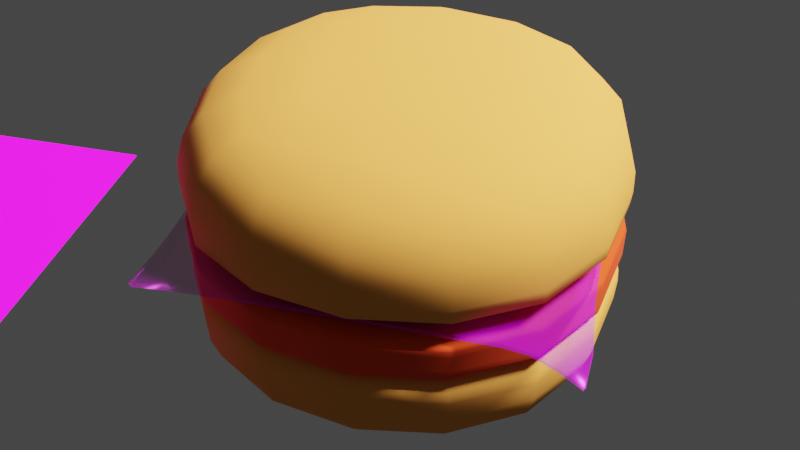 # Source: hamburguer.blend  (saved by Blender 3.5.10; exported with 4.5.12 LTS)
import bpy
from mathutils import Matrix  # noqa: F401  (used for matrix-valued properties, if any)

bpy.ops.wm.read_factory_settings(use_empty=True)
scene = bpy.context.scene
scene.name = 'Scene'

# ---- collections
col_collection = bpy.data.collections.new('Collection'); scene.collection.children.link(col_collection)

# ---- images (referenced by path relative to the original .blend; pixels are not part of the script)
import os
ASSET_DIR = os.environ.get("B2B_ASSET_DIR", "")  # directory of the original .blend (textures are referenced by path, not embedded)
HERE = os.path.dirname(os.path.abspath(__file__))  # packed textures are extracted next to this script under _unpacked/

def load_image(name, relpath, width, height, colorspace="sRGB"):
    """Load a texture the original file referenced (path relative to the .blend, or extracted next to this script)."""
    p = next((c for c in (os.path.join(HERE, relpath), os.path.join(ASSET_DIR, relpath)) if relpath and os.path.exists(c)), "")
    if p:
        img = bpy.data.images.load(p, check_existing=True)
        img.name = name
    else:  # same state as the original file: an image datablock whose file is absent (Cycles renders it pink)
        img = bpy.data.images.new(name, width, height)
        img.source = "FILE"
        img.filepath = "//" + (relpath or name)
    img.colorspace_settings.name = colorspace
    return img
img_color_jpg_002 = load_image('color.jpg.002', 'color.jpg', 1024, 1024, 'sRGB')
img_height_png_001 = load_image('height.png.001', 'height.png', 1024, 1024, 'Non-Color')
img_color_jpg_001 = load_image('color.jpg.001', 'color.jpg', 1024, 1024, 'sRGB')
img_metallic_jpg_001 = load_image('metallic.jpg.001', 'metallic.jpg', 1024, 1024, 'Non-Color')
img_roughness_jpg_001 = load_image('roughness.jpg.001', 'roughness.jpg', 1024, 1024, 'Non-Color')
img_normal_jpg_001 = load_image('normal.jpg.001', 'normal.jpg', 1024, 1024, 'Non-Color')
img_opacity_jpg_001 = load_image('opacity.jpg.001', 'opacity.jpg', 1024, 1024, 'Non-Color')
img_ao_jpg_001 = load_image('ao.jpg.001', 'ao.jpg', 1024, 1024, 'Non-Color')

# ---- materials (node trees are filled in below, after node groups)
mat_paper = bpy.data.materials.new('paper')
mat_bunmaterial = bpy.data.materials.new('bunMaterial')
mat_meetmaterial = bpy.data.materials.new('meetMaterial')
mat_cheesematerial = bpy.data.materials.new('cheeseMaterial')

# ---- material node trees
mat_paper.use_nodes = True; mat_paper.node_tree.nodes.clear()
_N = mat_paper.node_tree.nodes; _L = mat_paper.node_tree.links
n0 = _N.new('NodeFrame'); n0.name = 'Frame'; n0.location = (-1270, 330)
n0.label = 'Mapping'
n0.width = 400
n1 = _N.new('NodeFrame'); n1.name = 'Frame.001'; n1.location = (-626, 250)
n1.label = 'Textures'
n1.width = 356
n2 = _N.new('ShaderNodeOutputMaterial'); n2.name = 'Material Output'; n2.location = (300, 300)
n3 = _N.new('ShaderNodeBsdfPrincipled'); n3.name = 'Principled BSDF'; n3.location = (10, 300)
n3.distribution = 'GGX'
n3.subsurface_method = 'RANDOM_WALK_SKIN'
n3.inputs[3].default_value = 1.45
n3.inputs[27].default_value = (0.0, 0.0, 0.0, 1.0)
n3.inputs[28].default_value = 1.0
n4 = _N.new('ShaderNodeDisplacement'); n4.name = 'Displacement'; n4.location = (110, -400)
n4.inputs[2].default_value = 1.0
n5 = _N.new('ShaderNodeTexImage'); n5.name = 'Image Texture.001'; n5.location = (86, -30)
n5.label = 'Base Color'
n5.image = img_color_jpg_002
n6 = _N.new('ShaderNodeNormalMap'); n6.name = 'Normal Map'; n6.location = (-240, -620)
n7 = _N.new('ShaderNodeMapping'); n7.name = 'Mapping'; n7.location = (230, -30)
n8 = _N.new('NodeReroute'); n8.name = 'Reroute'; n8.location = (36, -668)
n8.width = 16
n8.socket_idname = 'NodeSocketVector'
n9 = _N.new('ShaderNodeTexCoord'); n9.name = 'Texture Coordinate'; n9.location = (30, -30)
n5.parent = n1
n7.parent = n0
n8.parent = n1
n9.parent = n0
_L.new(n3.outputs[0], n2.inputs[0])
_L.new(n4.outputs[0], n2.inputs[2])
_L.new(n5.outputs[0], n3.inputs[0])
_L.new(n6.outputs[0], n3.inputs[5])
_L.new(n8.outputs[0], n5.inputs[0])
_L.new(n7.outputs[0], n8.inputs[0])
_L.new(n9.outputs[2], n7.inputs[0])
n2.is_active_output = True
mat_bunmaterial.use_nodes = True; mat_bunmaterial.node_tree.nodes.clear()
_N = mat_bunmaterial.node_tree.nodes; _L = mat_bunmaterial.node_tree.links
n0 = _N.new('ShaderNodeOutputMaterial'); n0.name = 'Material Output'; n0.location = (300, 300)
n1 = _N.new('ShaderNodeBsdfPrincipled'); n1.name = 'Principled BSDF'; n1.location = (10, 300)
n1.distribution = 'GGX'
n1.subsurface_method = 'RANDOM_WALK_SKIN'
n1.inputs[0].default_value = (0.8, 0.3128, 0.05909, 1.0)
n1.inputs[2].default_value = 1.0
n1.inputs[3].default_value = 1.45
n1.inputs[13].default_value = 0.1
n1.inputs[27].default_value = (0.0, 0.0, 0.0, 1.0)
n1.inputs[28].default_value = 1.0
_L.new(n1.outputs[0], n0.inputs[0])
n0.is_active_output = True
mat_meetmaterial.use_nodes = True; mat_meetmaterial.node_tree.nodes.clear()
_N = mat_meetmaterial.node_tree.nodes; _L = mat_meetmaterial.node_tree.links
n0 = _N.new('ShaderNodeBsdfPrincipled'); n0.name = 'Principled BSDF'; n0.location = (10, 300)
n0.distribution = 'GGX'
n0.subsurface_method = 'RANDOM_WALK_SKIN'
n0.inputs[0].default_value = (0.8, 0.05383, 0.00659, 1.0)
n0.inputs[2].default_value = 0.9679
n0.inputs[3].default_value = 1.45
n0.inputs[13].default_value = 0.3257
n0.inputs[27].default_value = (0.0, 0.0, 0.0, 1.0)
n0.inputs[28].default_value = 1.0
n1 = _N.new('ShaderNodeOutputMaterial'); n1.name = 'Material Output'; n1.location = (300, 300)
_L.new(n0.outputs[0], n1.inputs[0])
n1.is_active_output = True
mat_cheesematerial.use_nodes = True; mat_cheesematerial.node_tree.nodes.clear()
_N = mat_cheesematerial.node_tree.nodes; _L = mat_cheesematerial.node_tree.links
n0 = _N.new('ShaderNodeOutputMaterial'); n0.name = 'Material Output'; n0.location = (300, 300)
n1 = _N.new('ShaderNodeBsdfPrincipled'); n1.name = 'Principled BSDF'; n1.location = (10, 300)
n1.distribution = 'GGX'
n1.subsurface_method = 'RANDOM_WALK_SKIN'
n1.inputs[3].default_value = 1.45
n1.inputs[13].default_value = 0.5826
n1.inputs[27].default_value = (0.0, 0.0, 0.0, 1.0)
n1.inputs[28].default_value = 1.0
n2 = _N.new('ShaderNodeTexImage'); n2.name = 'Image Texture'; n2.location = (86, -1710)
n2.label = 'Displacement'
n2.image = img_height_png_001
n3 = _N.new('ShaderNodeDisplacement'); n3.name = 'Displacement'; n3.location = (110, -400)
n3.inputs[2].default_value = 1.0
n4 = _N.new('ShaderNodeTexImage'); n4.name = 'Image Texture.001'; n4.location = (86, -310)
n4.label = 'Base Color'
n4.image = img_color_jpg_001
n5 = _N.new('ShaderNodeTexImage'); n5.name = 'Image Texture.002'; n5.location = (86, -590)
n5.label = 'Metallic'
n5.image = img_metallic_jpg_001
n6 = _N.new('ShaderNodeTexImage'); n6.name = 'Image Texture.003'; n6.location = (86, -870)
n6.label = 'Roughness'
n6.image = img_roughness_jpg_001
n7 = _N.new('ShaderNodeTexImage'); n7.name = 'Image Texture.004'; n7.location = (86, -1150)
n7.label = 'Normal'
n7.image = img_normal_jpg_001
n8 = _N.new('ShaderNodeNormalMap'); n8.name = 'Normal Map'; n8.location = (-240, -620)
n9 = _N.new('ShaderNodeTexImage'); n9.name = 'Image Texture.005'; n9.location = (86, -1430)
n9.label = 'Alpha'
n9.image = img_opacity_jpg_001
n10 = _N.new('ShaderNodeTexImage'); n10.name = 'Image Texture.006'; n10.location = (86, -30)
n10.label = 'Ambient Occlusion'
n10.image = img_ao_jpg_001
n11 = _N.new('ShaderNodeMapping'); n11.name = 'Mapping'; n11.location = (230, -30)
n12 = _N.new('NodeReroute'); n12.name = 'Reroute'; n12.location = (36, -948)
n12.width = 16
n12.socket_idname = 'NodeSocketVector'
n13 = _N.new('ShaderNodeTexCoord'); n13.name = 'Texture Coordinate'; n13.location = (30, -30)
n14 = _N.new('NodeFrame'); n14.name = 'Frame'; n14.location = (-1270, 330)
n14.label = 'Mapping'
n14.width = 400
n15 = _N.new('NodeFrame'); n15.name = 'Frame.001'; n15.location = (-626, 530)
n15.label = 'Textures'
n15.width = 356
n2.parent = n15
n4.parent = n15
n5.parent = n15
n6.parent = n15
n7.parent = n15
n9.parent = n15
n10.parent = n15
n11.parent = n14
n12.parent = n15
n13.parent = n14
_L.new(n1.outputs[0], n0.inputs[0])
_L.new(n2.outputs[0], n3.inputs[0])
_L.new(n3.outputs[0], n0.inputs[2])
_L.new(n4.outputs[0], n1.inputs[0])
_L.new(n5.outputs[0], n1.inputs[1])
_L.new(n6.outputs[0], n1.inputs[2])
_L.new(n7.outputs[0], n8.inputs[1])
_L.new(n8.outputs[0], n1.inputs[5])
_L.new(n9.outputs[0], n1.inputs[4])
_L.new(n12.outputs[0], n10.inputs[0])
_L.new(n12.outputs[0], n4.inputs[0])
_L.new(n12.outputs[0], n5.inputs[0])
_L.new(n12.outputs[0], n6.inputs[0])
_L.new(n12.outputs[0], n7.inputs[0])
_L.new(n12.outputs[0], n9.inputs[0])
_L.new(n12.outputs[0], n2.inputs[0])
_L.new(n11.outputs[0], n12.inputs[0])
_L.new(n13.outputs[2], n11.inputs[0])
n0.is_active_output = True

# ---- world
world_world = bpy.data.worlds.new('World'); scene.world = world_world
world_world.use_nodes = True; world_world.node_tree.nodes.clear()
_N = world_world.node_tree.nodes; _L = world_world.node_tree.links
n0 = _N.new('ShaderNodeOutputWorld'); n0.name = 'World Output'; n0.location = (300, 300)
n1 = _N.new('ShaderNodeBackground'); n1.name = 'Background'; n1.location = (10, 300)
n1.inputs[0].default_value = (0.05088, 0.05088, 0.05088, 1.0)
_L.new(n1.outputs[0], n0.inputs[0])
n0.is_active_output = True
world_world.color = (0.05088, 0.05088, 0.05088)
world_world.use_sun_shadow = False
world_world.sun_shadow_jitter_overblur = 0.0

# ---- cameras
cam_camera = bpy.data.cameras.new('Camera')
cam_camera.clip_end = 500.0
cam_camera.lens = 45.0
cam_camera.ortho_scale = 7.314

# ---- lights
light_light = bpy.data.lights.new('Light', 'SUN')
light_light.transmission_factor = 0.0
light_light.angle = 0.1993
light_light.shadow_soft_size = 0.1
light_light.shadow_cascade_max_distance = 1000.0

# ---- meshes
me_plane_003 = bpy.data.meshes.new('Plane.003')
me_plane_003.from_pydata([(-1.0, -1.0, 0.0), (1.0, -1.0, 0.0), (-1.0, 1.0, 0.0), (1.0, 1.0, 0.0)], [], [(0, 1, 3, 2)])
_uv = me_plane_003.uv_layers.new(name='UVMap')
_uv.uv.foreach_set('vector', [0.01305, 1.013, -0.01272, 0.01305, 0.987, -0.01272, 1.013, 0.987])
me_plane_003.materials.append(mat_paper)
me_plane_003.update()
me_cube_005 = bpy.data.meshes.new('Cube.005')
me_cube_005.from_pydata([(-4.789, -4.789, 1.008e-06), (-4.789, -4.789, 3.019), (-4.789, 4.789, 1.008e-06), (-4.789, 4.789, 3.019), (4.789, -4.789, 1.008e-06), (4.789, -4.789, 3.019), (4.789, 4.789, 1.008e-06), (4.789, 4.789, 3.019), (-4.789, -4.789, 3.019), (-4.789, 4.789, 3.019), (4.789, 4.789, 3.019), (4.789, -4.789, 3.019)], [], [(8, 1, 3, 9), (9, 3, 7, 10), (10, 7, 5, 11), (11, 5, 1, 8), (2, 6, 4, 0), (7, 3, 1, 5), (4, 11, 8, 0), (6, 10, 11, 4), (2, 9, 10, 6), (0, 8, 9, 2)])
me_cube_005.polygons.foreach_set('use_smooth', [True] * 10)
_uv = me_cube_005.uv_layers.new(name='UVMap')
_uv.uv.foreach_set('vector', [0.625, 0.0, 0.625, 0.0, 0.625, 0.25, 0.625, 0.25, 0.625, 0.25, 0.625, 0.25, 0.625, 0.5, 0.625, 0.5, 0.625, 0.5, 0.625, 0.5, 0.625, 0.75, 0.625, 0.75, 0.625, 0.75, 0.625, 0.75, 0.625, 1.0, 0.625, 1.0, 0.125, 0.5, 0.375, 0.5, 0.375, 0.75, 0.125, 0.75, 0.625, 0.5, 0.875, 0.5, 0.875, 0.75, 0.625, 0.75, 0.375, 0.75, 0.625, 0.75, 0.625, 1.0, 0.375, 1.0, 0.375, 0.5, 0.625, 0.5, 0.625, 0.75, 0.375, 0.75, 0.375, 0.25, 0.625, 0.25, 0.625, 0.5, 0.375, 0.5, 0.375, 0.0, 0.625, 0.0, 0.625, 0.25, 0.375, 0.25])
me_cube_005.materials.append(mat_bunmaterial)
me_cube_005.update()
me_cube_007 = bpy.data.meshes.new('Cube.007')
me_cube_007.from_pydata([(-4.789, -4.789, 3.052), (-4.789, -4.789, 3.957), (-4.789, 4.789, 3.052), (-4.789, 4.789, 3.957), (4.789, -4.789, 3.052), (4.789, -4.789, 3.957), (4.789, 4.789, 3.052), (4.789, 4.789, 3.957), (-4.789, -4.789, 3.957), (-4.789, 4.789, 3.957), (4.789, 4.789, 3.957), (4.789, -4.789, 3.957), (-4.789, 4.789, 3.052), (4.789, 4.789, 3.052), (4.789, -4.789, 3.052), (-4.789, -4.789, 3.052)], [], [(8, 1, 3, 9), (9, 3, 7, 10), (10, 7, 5, 11), (11, 5, 1, 8), (2, 6, 4, 0), (7, 3, 1, 5), (14, 11, 8, 15), (13, 10, 11, 14), (12, 9, 10, 13), (15, 8, 9, 12), (0, 15, 12, 2), (2, 12, 13, 6), (6, 13, 14, 4), (4, 14, 15, 0)])
me_cube_007.polygons.foreach_set('use_smooth', [True] * 14)
_uv = me_cube_007.uv_layers.new(name='UVMap')
_uv.uv.foreach_set('vector', [0.625, 0.0, 0.625, 0.0, 0.625, 0.25, 0.625, 0.25, 0.625, 0.25, 0.625, 0.25, 0.625, 0.5, 0.625, 0.5, 0.625, 0.5, 0.625, 0.5, 0.625, 0.75, 0.625, 0.75, 0.625, 0.75, 0.625, 0.75, 0.625, 1.0, 0.625, 1.0, 0.125, 0.5, 0.375, 0.5, 0.375, 0.75, 0.125, 0.75, 0.625, 0.5, 0.875, 0.5, 0.875, 0.75, 0.625, 0.75, 0.375, 0.75, 0.625, 0.75, 0.625, 1.0, 0.375, 1.0, 0.375, 0.5, 0.625, 0.5, 0.625, 0.75, 0.375, 0.75, 0.375, 0.25, 0.625, 0.25, 0.625, 0.5, 0.375, 0.5, 0.375, 0.0, 0.625, 0.0, 0.625, 0.25, 0.375, 0.25, 0.375, 0.0, 0.375, 0.0, 0.375, 0.25, 0.375, 0.25, 0.375, 0.25, 0.375, 0.25, 0.375, 0.5, 0.375, 0.5, 0.375, 0.5, 0.375, 0.5, 0.375, 0.75, 0.375, 0.75, 0.375, 0.75, 0.375, 0.75, 0.375, 1.0, 0.375, 1.0])
me_cube_007.materials.append(mat_meetmaterial)
me_cube_007.update()
me_cube_008 = bpy.data.meshes.new('Cube.008')
me_cube_008.from_pydata([(4.789, -4.789, 7.255), (4.789, -4.789, 4.236), (4.789, 4.789, 7.255), (4.789, 4.789, 4.236), (-4.789, -4.789, 7.255), (-4.789, -4.789, 4.236), (-4.789, 4.789, 7.255), (-4.789, 4.789, 4.236), (4.789, -4.789, 4.236), (4.789, 4.789, 4.236), (-4.789, 4.789, 4.236), (-4.789, -4.789, 4.236)], [], [(8, 1, 3, 9), (9, 3, 7, 10), (10, 7, 5, 11), (11, 5, 1, 8), (2, 6, 4, 0), (7, 3, 1, 5), (4, 11, 8, 0), (6, 10, 11, 4), (2, 9, 10, 6), (0, 8, 9, 2)])
me_cube_008.polygons.foreach_set('use_smooth', [True] * 10)
_uv = me_cube_008.uv_layers.new(name='UVMap')
_uv.uv.foreach_set('vector', [0.625, 0.0, 0.625, 0.0, 0.625, 0.25, 0.625, 0.25, 0.625, 0.25, 0.625, 0.25, 0.625, 0.5, 0.625, 0.5, 0.625, 0.5, 0.625, 0.5, 0.625, 0.75, 0.625, 0.75, 0.625, 0.75, 0.625, 0.75, 0.625, 1.0, 0.625, 1.0, 0.125, 0.5, 0.375, 0.5, 0.375, 0.75, 0.125, 0.75, 0.625, 0.5, 0.875, 0.5, 0.875, 0.75, 0.625, 0.75, 0.375, 0.75, 0.625, 0.75, 0.625, 1.0, 0.375, 1.0, 0.375, 0.5, 0.625, 0.5, 0.625, 0.75, 0.375, 0.75, 0.375, 0.25, 0.625, 0.25, 0.625, 0.5, 0.375, 0.5, 0.375, 0.0, 0.625, 0.0, 0.625, 0.25, 0.375, 0.25])
me_cube_008.materials.append(mat_bunmaterial)
me_cube_008.update()
me_plane_001 = bpy.data.meshes.new('Plane.001')
me_plane_001.from_pydata([(-4.265, -3.852, 3.9), (4.031, -4.3, 3.744), (-4.161, 4.319, 3.621), (4.152, 4.143, 3.775), (-4.118, 3.667, 3.883), (-4.002, 3.056, 4.117), (-3.99, 2.582, 4.127), (-3.99, 2.113, 4.127), (-3.99, 1.643, 4.127), (-3.99, 1.174, 4.127), (-3.99, 0.7042, 4.127), (-3.99, 0.2347, 4.127), (-3.99, -0.2347, 4.127), (-3.99, -0.7042, 4.127), (-3.99, -1.174, 4.127), (-3.99, -1.643, 4.127), (-3.99, -2.113, 4.127), (-4.015, -2.578, 4.1), (-4.076, -3.036, 4.038), (-4.167, -3.446, 3.977), (-3.653, -3.932, 4.024), (-3.062, -3.987, 4.12), (-2.582, -3.99, 4.127), (-2.113, -3.99, 4.127), (-1.643, -3.99, 4.127), (-1.174, -3.99, 4.127), (-0.7042, -3.99, 4.127), (-0.2347, -3.99, 4.127), (0.2347, -3.99, 4.127), (0.7042, -3.99, 4.127), (1.174, -3.99, 4.127), (1.643, -3.99, 4.127), (2.113, -3.99, 4.127), (2.577, -3.991, 4.127), (3.06, -4.031, 4.084), (3.598, -4.163, 3.926), (4.075, -3.683, 3.938), (4.027, -3.092, 4.084), (3.99, -2.582, 4.127), (3.99, -2.113, 4.127), (3.99, -1.643, 4.127), (3.99, -1.174, 4.127), (3.99, -0.7042, 4.127), (3.99, -0.2347, 4.127), (3.99, 0.2347, 4.127), (3.99, 0.7042, 4.127), (3.99, 1.174, 4.127), (3.99, 1.643, 4.127), (3.99, 2.113, 4.127), (3.988, 2.578, 4.128), (3.968, 3.036, 4.125), (4.006, 3.588, 3.973), (3.587, 4.074, 3.935), (3.043, 3.994, 4.119), (2.582, 3.99, 4.127), (2.113, 3.99, 4.127), (1.643, 3.99, 4.127), (1.174, 3.99, 4.127), (0.7042, 3.99, 4.127), (0.2347, 3.99, 4.127), (-0.2347, 3.99, 4.127), (-0.7042, 3.99, 4.127), (-1.174, 3.99, 4.127), (-1.643, 3.99, 4.127), (-2.113, 3.99, 4.127), (-2.582, 3.99, 4.127), (-3.061, 3.994, 4.12), (-3.649, 4.118, 3.908), (-3.59, -3.497, 4.074), (-3.546, -3.047, 4.101), (-3.524, -2.582, 4.124), (-3.521, -2.113, 4.127), (-3.521, -1.643, 4.127), (-3.521, -1.174, 4.127), (-3.521, -0.7042, 4.127), (-3.521, -0.2347, 4.127), (-3.521, 0.2347, 4.127), (-3.521, 0.7042, 4.127), (-3.521, 1.174, 4.127), (-3.521, 1.643, 4.127), (-3.521, 2.113, 4.127), (-3.521, 2.582, 4.127), (-3.517, 3.047, 4.133), (-3.579, 3.543, 4.07), (-3.053, -3.521, 4.126), (-3.051, -3.051, 4.127), (-3.051, -2.582, 4.127), (-3.051, -2.113, 4.127), (-3.051, -1.643, 4.127), (-3.051, -1.174, 4.127), (-3.051, -0.7042, 4.127), (-3.051, -0.2347, 4.127), (-3.051, 0.2347, 4.127), (-3.051, 0.7042, 4.127), (-3.051, 1.174, 4.127), (-3.051, 1.643, 4.127), (-3.051, 2.113, 4.127), (-3.051, 2.582, 4.127), (-3.051, 3.051, 4.127), (-3.049, 3.518, 4.131), (-2.582, -3.521, 4.127), (-2.582, -3.051, 4.127), (-2.582, -2.582, 4.127), (-2.582, -2.113, 4.127), (-2.582, -1.643, 4.127), (-2.582, -1.174, 4.127), (-2.582, -0.7042, 4.127), (-2.582, -0.2347, 4.127), (-2.582, 0.2347, 4.127), (-2.582, 0.7042, 4.127), (-2.582, 1.174, 4.127), (-2.582, 1.643, 4.127), (-2.582, 2.113, 4.127), (-2.582, 2.582, 4.127), (-2.582, 3.051, 4.127), (-2.582, 3.521, 4.127), (-2.113, -3.521, 4.127), (-2.113, -3.051, 4.127), (-2.113, -2.582, 4.127), (-2.113, -2.113, 4.127), (-2.113, -1.643, 4.127), (-2.113, -1.174, 4.127), (-2.113, -0.7042, 4.127), (-2.113, -0.2347, 4.127), (-2.113, 0.2347, 4.127), (-2.113, 0.7042, 4.127), (-2.113, 1.174, 4.127), (-2.113, 1.643, 4.127), (-2.113, 2.113, 4.127), (-2.113, 2.582, 4.127), (-2.113, 3.051, 4.127), (-2.113, 3.521, 4.127), (-1.643, -3.521, 4.127), (-1.643, -3.051, 4.127), (-1.643, -2.582, 4.127), (-1.643, -2.113, 4.127), (-1.643, -1.643, 4.127), (-1.643, -1.174, 4.127), (-1.643, -0.7042, 4.127), (-1.643, -0.2347, 4.127), (-1.643, 0.2347, 4.127), (-1.643, 0.7042, 4.127), (-1.643, 1.174, 4.127), (-1.643, 1.643, 4.127), (-1.643, 2.113, 4.127), (-1.643, 2.582, 4.127), (-1.643, 3.051, 4.127), (-1.643, 3.521, 4.127), (-1.174, -3.521, 4.127), (-1.174, -3.051, 4.127), (-1.174, -2.582, 4.127), (-1.174, -2.113, 4.127), (-1.174, -1.643, 4.127), (-1.174, -1.174, 4.127), (-1.174, -0.7042, 4.127), (-1.174, -0.2347, 4.127), (-1.174, 0.2347, 4.127), (-1.174, 0.7042, 4.127), (-1.174, 1.174, 4.127), (-1.174, 1.643, 4.127), (-1.174, 2.113, 4.127), (-1.174, 2.582, 4.127), (-1.174, 3.051, 4.127), (-1.174, 3.521, 4.127), (-0.7042, -3.521, 4.127), (-0.7042, -3.051, 4.127), (-0.7042, -2.582, 4.127), (-0.7042, -2.113, 4.127), (-0.7042, -1.643, 4.127), (-0.7042, -1.174, 4.127), (-0.7042, -0.7042, 4.127), (-0.7042, -0.2347, 4.127), (-0.7042, 0.2347, 4.127), (-0.7042, 0.7042, 4.127), (-0.7042, 1.174, 4.127), (-0.7042, 1.643, 4.127), (-0.7042, 2.113, 4.127), (-0.7042, 2.582, 4.127), (-0.7042, 3.051, 4.127), (-0.7042, 3.521, 4.127), (-0.2347, -3.521, 4.127), (-0.2347, -3.051, 4.127), (-0.2347, -2.582, 4.127), (-0.2347, -2.113, 4.127), (-0.2347, -1.643, 4.127), (-0.2347, -1.174, 4.127), (-0.2347, -0.7042, 4.127), (-0.2347, -0.2347, 4.127), (-0.2347, 0.2347, 4.127), (-0.2347, 0.7042, 4.127), (-0.2347, 1.174, 4.127), (-0.2347, 1.643, 4.127), (-0.2347, 2.113, 4.127), (-0.2347, 2.582, 4.127), (-0.2347, 3.051, 4.127), (-0.2347, 3.521, 4.127), (0.2347, -3.521, 4.127), (0.2347, -3.051, 4.127), (0.2347, -2.582, 4.127), (0.2347, -2.113, 4.127), (0.2347, -1.643, 4.127), (0.2347, -1.174, 4.127), (0.2347, -0.7042, 4.127), (0.2347, -0.2347, 4.127), (0.2347, 0.2347, 4.127), (0.2347, 0.7042, 4.127), (0.2347, 1.174, 4.127), (0.2347, 1.643, 4.127), (0.2347, 2.113, 4.127), (0.2347, 2.582, 4.127), (0.2347, 3.051, 4.127), (0.2347, 3.521, 4.127), (0.7042, -3.521, 4.127), (0.7042, -3.051, 4.127), (0.7042, -2.582, 4.127), (0.7042, -2.113, 4.127), (0.7042, -1.643, 4.127), (0.7042, -1.174, 4.127), (0.7042, -0.7042, 4.127), (0.7042, -0.2347, 4.127), (0.7042, 0.2347, 4.127), (0.7042, 0.7042, 4.127), (0.7042, 1.174, 4.127), (0.7042, 1.643, 4.127), (0.7042, 2.113, 4.127), (0.7042, 2.582, 4.127), (0.7042, 3.051, 4.127), (0.7042, 3.521, 4.127), (1.174, -3.521, 4.127), (1.174, -3.051, 4.127), (1.174, -2.582, 4.127), (1.174, -2.113, 4.127), (1.174, -1.643, 4.127), (1.174, -1.174, 4.127), (1.174, -0.7042, 4.127), (1.174, -0.2347, 4.127), (1.174, 0.2347, 4.127), (1.174, 0.7042, 4.127), (1.174, 1.174, 4.127), (1.174, 1.643, 4.127), (1.174, 2.113, 4.127), (1.174, 2.582, 4.127), (1.174, 3.051, 4.127), (1.174, 3.521, 4.127), (1.643, -3.521, 4.127), (1.643, -3.051, 4.127), (1.643, -2.582, 4.127), (1.643, -2.113, 4.127), (1.643, -1.643, 4.127), (1.643, -1.174, 4.127), (1.643, -0.7042, 4.127), (1.643, -0.2347, 4.127), (1.643, 0.2347, 4.127), (1.643, 0.7042, 4.127), (1.643, 1.174, 4.127), (1.643, 1.643, 4.127), (1.643, 2.113, 4.127), (1.643, 2.582, 4.127), (1.643, 3.051, 4.127), (1.643, 3.521, 4.127), (2.113, -3.521, 4.127), (2.113, -3.051, 4.127), (2.113, -2.582, 4.127), (2.113, -2.113, 4.127), (2.113, -1.643, 4.127), (2.113, -1.174, 4.127), (2.113, -0.7042, 4.127), (2.113, -0.2347, 4.127), (2.113, 0.2347, 4.127), (2.113, 0.7042, 4.127), (2.113, 1.174, 4.127), (2.113, 1.643, 4.127), (2.113, 2.113, 4.127), (2.113, 2.582, 4.127), (2.113, 3.051, 4.127), (2.113, 3.521, 4.127), (2.582, -3.521, 4.127), (2.582, -3.051, 4.127), (2.582, -2.582, 4.127), (2.582, -2.113, 4.127), (2.582, -1.643, 4.127), (2.582, -1.174, 4.127), (2.582, -0.7042, 4.127), (2.582, -0.2347, 4.127), (2.582, 0.2347, 4.127), (2.582, 0.7042, 4.127), (2.582, 1.174, 4.127), (2.582, 1.643, 4.127), (2.582, 2.113, 4.127), (2.582, 2.582, 4.127), (2.582, 3.051, 4.127), (2.582, 3.521, 4.127), (3.066, -3.544, 4.103), (3.052, -3.052, 4.127), (3.051, -2.582, 4.127), (3.051, -2.113, 4.127), (3.051, -1.643, 4.127), (3.051, -1.174, 4.127), (3.051, -0.7042, 4.127), (3.051, -0.2347, 4.127), (3.051, 0.2347, 4.127), (3.051, 0.7042, 4.127), (3.051, 1.174, 4.127), (3.051, 1.643, 4.127), (3.051, 2.113, 4.127), (3.051, 2.582, 4.127), (3.051, 3.051, 4.127), (3.05, 3.521, 4.126), (3.605, -3.616, 4.025), (3.541, -3.074, 4.103), (3.521, -2.582, 4.127), (3.521, -2.113, 4.127), (3.521, -1.643, 4.127), (3.521, -1.174, 4.127), (3.521, -0.7042, 4.127), (3.521, -0.2347, 4.127), (3.521, 0.2347, 4.127), (3.521, 0.7042, 4.127), (3.521, 1.174, 4.127), (3.521, 1.643, 4.127), (3.521, 2.113, 4.127), (3.521, 2.582, 4.127), (3.517, 3.047, 4.127), (3.513, 3.555, 4.051)], [], [(323, 51, 3, 52), (4, 83, 67, 2), (83, 99, 66, 67), (99, 115, 65, 66), (115, 131, 64, 65), (131, 147, 63, 64), (147, 163, 62, 63), (163, 179, 61, 62), (179, 195, 60, 61), (195, 211, 59, 60), (211, 227, 58, 59), (227, 243, 57, 58), (243, 259, 56, 57), (259, 275, 55, 56), (275, 291, 54, 55), (291, 307, 53, 54), (307, 323, 52, 53), (0, 20, 68, 19), (19, 68, 69, 18), (18, 69, 70, 17), (17, 70, 71, 16), (16, 71, 72, 15), (15, 72, 73, 14), (14, 73, 74, 13), (13, 74, 75, 12), (12, 75, 76, 11), (11, 76, 77, 10), (10, 77, 78, 9), (9, 78, 79, 8), (8, 79, 80, 7), (7, 80, 81, 6), (6, 81, 82, 5), (5, 82, 83, 4), (20, 21, 84, 68), (68, 84, 85, 69), (69, 85, 86, 70), (70, 86, 87, 71), (71, 87, 88, 72), (72, 88, 89, 73), (73, 89, 90, 74), (74, 90, 91, 75), (75, 91, 92, 76), (76, 92, 93, 77), (77, 93, 94, 78), (78, 94, 95, 79), (79, 95, 96, 80), (80, 96, 97, 81), (81, 97, 98, 82), (82, 98, 99, 83), (21, 22, 100, 84), (84, 100, 101, 85), (85, 101, 102, 86), (86, 102, 103, 87), (87, 103, 104, 88), (88, 104, 105, 89), (89, 105, 106, 90), (90, 106, 107, 91), (91, 107, 108, 92), (92, 108, 109, 93), (93, 109, 110, 94), (94, 110, 111, 95), (95, 111, 112, 96), (96, 112, 113, 97), (97, 113, 114, 98), (98, 114, 115, 99), (22, 23, 116, 100), (100, 116, 117, 101), (101, 117, 118, 102), (102, 118, 119, 103), (103, 119, 120, 104), (104, 120, 121, 105), (105, 121, 122, 106), (106, 122, 123, 107), (107, 123, 124, 108), (108, 124, 125, 109), (109, 125, 126, 110), (110, 126, 127, 111), (111, 127, 128, 112), (112, 128, 129, 113), (113, 129, 130, 114), (114, 130, 131, 115), (23, 24, 132, 116), (116, 132, 133, 117), (117, 133, 134, 118), (118, 134, 135, 119), (119, 135, 136, 120), (120, 136, 137, 121), (121, 137, 138, 122), (122, 138, 139, 123), (123, 139, 140, 124), (124, 140, 141, 125), (125, 141, 142, 126), (126, 142, 143, 127), (127, 143, 144, 128), (128, 144, 145, 129), (129, 145, 146, 130), (130, 146, 147, 131), (24, 25, 148, 132), (132, 148, 149, 133), (133, 149, 150, 134), (134, 150, 151, 135), (135, 151, 152, 136), (136, 152, 153, 137), (137, 153, 154, 138), (138, 154, 155, 139), (139, 155, 156, 140), (140, 156, 157, 141), (141, 157, 158, 142), (142, 158, 159, 143), (143, 159, 160, 144), (144, 160, 161, 145), (145, 161, 162, 146), (146, 162, 163, 147), (25, 26, 164, 148), (148, 164, 165, 149), (149, 165, 166, 150), (150, 166, 167, 151), (151, 167, 168, 152), (152, 168, 169, 153), (153, 169, 170, 154), (154, 170, 171, 155), (155, 171, 172, 156), (156, 172, 173, 157), (157, 173, 174, 158), (158, 174, 175, 159), (159, 175, 176, 160), (160, 176, 177, 161), (161, 177, 178, 162), (162, 178, 179, 163), (26, 27, 180, 164), (164, 180, 181, 165), (165, 181, 182, 166), (166, 182, 183, 167), (167, 183, 184, 168), (168, 184, 185, 169), (169, 185, 186, 170), (170, 186, 187, 171), (171, 187, 188, 172), (172, 188, 189, 173), (173, 189, 190, 174), (174, 190, 191, 175), (175, 191, 192, 176), (176, 192, 193, 177), (177, 193, 194, 178), (178, 194, 195, 179), (27, 28, 196, 180), (180, 196, 197, 181), (181, 197, 198, 182), (182, 198, 199, 183), (183, 199, 200, 184), (184, 200, 201, 185), (185, 201, 202, 186), (186, 202, 203, 187), (187, 203, 204, 188), (188, 204, 205, 189), (189, 205, 206, 190), (190, 206, 207, 191), (191, 207, 208, 192), (192, 208, 209, 193), (193, 209, 210, 194), (194, 210, 211, 195), (28, 29, 212, 196), (196, 212, 213, 197), (197, 213, 214, 198), (198, 214, 215, 199), (199, 215, 216, 200), (200, 216, 217, 201), (201, 217, 218, 202), (202, 218, 219, 203), (203, 219, 220, 204), (204, 220, 221, 205), (205, 221, 222, 206), (206, 222, 223, 207), (207, 223, 224, 208), (208, 224, 225, 209), (209, 225, 226, 210), (210, 226, 227, 211), (29, 30, 228, 212), (212, 228, 229, 213), (213, 229, 230, 214), (214, 230, 231, 215), (215, 231, 232, 216), (216, 232, 233, 217), (217, 233, 234, 218), (218, 234, 235, 219), (219, 235, 236, 220), (220, 236, 237, 221), (221, 237, 238, 222), (222, 238, 239, 223), (223, 239, 240, 224), (224, 240, 241, 225), (225, 241, 242, 226), (226, 242, 243, 227), (30, 31, 244, 228), (228, 244, 245, 229), (229, 245, 246, 230), (230, 246, 247, 231), (231, 247, 248, 232), (232, 248, 249, 233), (233, 249, 250, 234), (234, 250, 251, 235), (235, 251, 252, 236), (236, 252, 253, 237), (237, 253, 254, 238), (238, 254, 255, 239), (239, 255, 256, 240), (240, 256, 257, 241), (241, 257, 258, 242), (242, 258, 259, 243), (31, 32, 260, 244), (244, 260, 261, 245), (245, 261, 262, 246), (246, 262, 263, 247), (247, 263, 264, 248), (248, 264, 265, 249), (249, 265, 266, 250), (250, 266, 267, 251), (251, 267, 268, 252), (252, 268, 269, 253), (253, 269, 270, 254), (254, 270, 271, 255), (255, 271, 272, 256), (256, 272, 273, 257), (257, 273, 274, 258), (258, 274, 275, 259), (32, 33, 276, 260), (260, 276, 277, 261), (261, 277, 278, 262), (262, 278, 279, 263), (263, 279, 280, 264), (264, 280, 281, 265), (265, 281, 282, 266), (266, 282, 283, 267), (267, 283, 284, 268), (268, 284, 285, 269), (269, 285, 286, 270), (270, 286, 287, 271), (271, 287, 288, 272), (272, 288, 289, 273), (273, 289, 290, 274), (274, 290, 291, 275), (33, 34, 292, 276), (276, 292, 293, 277), (277, 293, 294, 278), (278, 294, 295, 279), (279, 295, 296, 280), (280, 296, 297, 281), (281, 297, 298, 282), (282, 298, 299, 283), (283, 299, 300, 284), (284, 300, 301, 285), (285, 301, 302, 286), (286, 302, 303, 287), (287, 303, 304, 288), (288, 304, 305, 289), (289, 305, 306, 290), (290, 306, 307, 291), (34, 35, 308, 292), (292, 308, 309, 293), (293, 309, 310, 294), (294, 310, 311, 295), (295, 311, 312, 296), (296, 312, 313, 297), (297, 313, 314, 298), (298, 314, 315, 299), (299, 315, 316, 300), (300, 316, 317, 301), (301, 317, 318, 302), (302, 318, 319, 303), (303, 319, 320, 304), (304, 320, 321, 305), (305, 321, 322, 306), (306, 322, 323, 307), (35, 1, 36, 308), (308, 36, 37, 309), (309, 37, 38, 310), (310, 38, 39, 311), (311, 39, 40, 312), (312, 40, 41, 313), (313, 41, 42, 314), (314, 42, 43, 315), (315, 43, 44, 316), (316, 44, 45, 317), (317, 45, 46, 318), (318, 46, 47, 319), (319, 47, 48, 320), (320, 48, 49, 321), (321, 49, 50, 322), (322, 50, 51, 323)])
me_plane_001.polygons.foreach_set('use_smooth', [True] * 289)
_uv = me_plane_001.uv_layers.new(name='UVMap')
_uv.uv.foreach_set('vector', [0.3232, 0.2216, 0.2997, 0.2216, 0.2997, 0.1845, 0.3232, 0.1845, 0.7003, 0.2216, 0.6768, 0.2216, 0.6768, 0.1845, 0.7003, 0.1845, 0.6768, 0.2216, 0.6532, 0.2216, 0.6532, 0.1845, 0.6768, 0.1845, 0.6532, 0.2216, 0.6296, 0.2216, 0.6296, 0.1845, 0.6532, 0.1845, 0.6296, 0.2216, 0.6061, 0.2216, 0.6061, 0.1845, 0.6296, 0.1845, 0.6061, 0.2216, 0.5825, 0.2216, 0.5825, 0.1845, 0.6061, 0.1845, 0.5825, 0.2216, 0.5589, 0.2216, 0.5589, 0.1845, 0.5825, 0.1845, 0.5589, 0.2216, 0.5354, 0.2216, 0.5354, 0.1845, 0.5589, 0.1845, 0.5354, 0.2216, 0.5118, 0.2216, 0.5118, 0.1845, 0.5354, 0.1845, 0.5118, 0.2216, 0.4882, 0.2216, 0.4882, 0.1845, 0.5118, 0.1845, 0.4882, 0.2216, 0.4646, 0.2216, 0.4646, 0.1845, 0.4882, 0.1845, 0.4646, 0.2216, 0.4411, 0.2216, 0.4411, 0.1845, 0.4646, 0.1845, 0.4411, 0.2216, 0.4175, 0.2216, 0.4175, 0.1845, 0.4411, 0.1845, 0.4175, 0.2216, 0.3939, 0.2216, 0.3939, 0.1845, 0.4175, 0.1845, 0.3939, 0.2216, 0.3704, 0.2216, 0.3704, 0.1845, 0.3939, 0.1845, 0.3704, 0.2216, 0.3468, 0.2216, 0.3468, 0.1845, 0.3704, 0.1845, 0.3468, 0.2216, 0.3232, 0.2216, 0.3232, 0.1845, 0.3468, 0.1845, 0.7003, 0.8155, 0.6768, 0.8155, 0.6768, 0.7784, 0.7003, 0.7784, 0.7003, 0.7784, 0.6768, 0.7784, 0.6768, 0.7413, 0.7003, 0.7413, 0.7003, 0.7413, 0.6768, 0.7413, 0.6768, 0.7041, 0.7003, 0.7041, 0.7003, 0.7041, 0.6768, 0.7041, 0.6768, 0.667, 0.7003, 0.667, 0.7003, 0.667, 0.6768, 0.667, 0.6768, 0.6299, 0.7003, 0.6299, 0.7003, 0.6299, 0.6768, 0.6299, 0.6768, 0.5928, 0.7003, 0.5928, 0.7003, 0.5928, 0.6768, 0.5928, 0.6768, 0.5557, 0.7003, 0.5557, 0.7003, 0.5557, 0.6768, 0.5557, 0.6768, 0.5186, 0.7003, 0.5186, 0.7003, 0.5186, 0.6768, 0.5186, 0.6768, 0.4814, 0.7003, 0.4814, 0.7003, 0.4814, 0.6768, 0.4814, 0.6768, 0.4443, 0.7003, 0.4443, 0.7003, 0.4443, 0.6768, 0.4443, 0.6768, 0.4072, 0.7003, 0.4072, 0.7003, 0.4072, 0.6768, 0.4072, 0.6768, 0.3701, 0.7003, 0.3701, 0.7003, 0.3701, 0.6768, 0.3701, 0.6768, 0.333, 0.7003, 0.333, 0.7003, 0.333, 0.6768, 0.333, 0.6768, 0.2959, 0.7003, 0.2959, 0.7003, 0.2959, 0.6768, 0.2959, 0.6768, 0.2587, 0.7003, 0.2587, 0.7003, 0.2587, 0.6768, 0.2587, 0.6768, 0.2216, 0.7003, 0.2216, 0.6768, 0.8155, 0.6532, 0.8155, 0.6532, 0.7784, 0.6768, 0.7784, 0.6768, 0.7784, 0.6532, 0.7784, 0.6532, 0.7413, 0.6768, 0.7413, 0.6768, 0.7413, 0.6532, 0.7413, 0.6532, 0.7041, 0.6768, 0.7041, 0.6768, 0.7041, 0.6532, 0.7041, 0.6532, 0.667, 0.6768, 0.667, 0.6768, 0.667, 0.6532, 0.667, 0.6532, 0.6299, 0.6768, 0.6299, 0.6768, 0.6299, 0.6532, 0.6299, 0.6532, 0.5928, 0.6768, 0.5928, 0.6768, 0.5928, 0.6532, 0.5928, 0.6532, 0.5557, 0.6768, 0.5557, 0.6768, 0.5557, 0.6532, 0.5557, 0.6532, 0.5186, 0.6768, 0.5186, 0.6768, 0.5186, 0.6532, 0.5186, 0.6532, 0.4814, 0.6768, 0.4814, 0.6768, 0.4814, 0.6532, 0.4814, 0.6532, 0.4443, 0.6768, 0.4443, 0.6768, 0.4443, 0.6532, 0.4443, 0.6532, 0.4072, 0.6768, 0.4072, 0.6768, 0.4072, 0.6532, 0.4072, 0.6532, 0.3701, 0.6768, 0.3701, 0.6768, 0.3701, 0.6532, 0.3701, 0.6532, 0.333, 0.6768, 0.333, 0.6768, 0.333, 0.6532, 0.333, 0.6532, 0.2959, 0.6768, 0.2959, 0.6768, 0.2959, 0.6532, 0.2959, 0.6532, 0.2587, 0.6768, 0.2587, 0.6768, 0.2587, 0.6532, 0.2587, 0.6532, 0.2216, 0.6768, 0.2216, 0.6532, 0.8155, 0.6296, 0.8155, 0.6296, 0.7784, 0.6532, 0.7784, 0.6532, 0.7784, 0.6296, 0.7784, 0.6296, 0.7413, 0.6532, 0.7413, 0.6532, 0.7413, 0.6296, 0.7413, 0.6296, 0.7041, 0.6532, 0.7041, 0.6532, 0.7041, 0.6296, 0.7041, 0.6296, 0.667, 0.6532, 0.667, 0.6532, 0.667, 0.6296, 0.667, 0.6296, 0.6299, 0.6532, 0.6299, 0.6532, 0.6299, 0.6296, 0.6299, 0.6296, 0.5928, 0.6532, 0.5928, 0.6532, 0.5928, 0.6296, 0.5928, 0.6296, 0.5557, 0.6532, 0.5557, 0.6532, 0.5557, 0.6296, 0.5557, 0.6296, 0.5186, 0.6532, 0.5186, 0.6532, 0.5186, 0.6296, 0.5186, 0.6296, 0.4814, 0.6532, 0.4814, 0.6532, 0.4814, 0.6296, 0.4814, 0.6296, 0.4443, 0.6532, 0.4443, 0.6532, 0.4443, 0.6296, 0.4443, 0.6296, 0.4072, 0.6532, 0.4072, 0.6532, 0.4072, 0.6296, 0.4072, 0.6296, 0.3701, 0.6532, 0.3701, 0.6532, 0.3701, 0.6296, 0.3701, 0.6296, 0.333, 0.6532, 0.333, 0.6532, 0.333, 0.6296, 0.333, 0.6296, 0.2959, 0.6532, 0.2959, 0.6532, 0.2959, 0.6296, 0.2959, 0.6296, 0.2587, 0.6532, 0.2587, 0.6532, 0.2587, 0.6296, 0.2587, 0.6296, 0.2216, 0.6532, 0.2216, 0.6296, 0.8155, 0.6061, 0.8155, 0.6061, 0.7784, 0.6296, 0.7784, 0.6296, 0.7784, 0.6061, 0.7784, 0.6061, 0.7413, 0.6296, 0.7413, 0.6296, 0.7413, 0.6061, 0.7413, 0.6061, 0.7041, 0.6296, 0.7041, 0.6296, 0.7041, 0.6061, 0.7041, 0.6061, 0.667, 0.6296, 0.667, 0.6296, 0.667, 0.6061, 0.667, 0.6061, 0.6299, 0.6296, 0.6299, 0.6296, 0.6299, 0.6061, 0.6299, 0.6061, 0.5928, 0.6296, 0.5928, 0.6296, 0.5928, 0.6061, 0.5928, 0.6061, 0.5557, 0.6296, 0.5557, 0.6296, 0.5557, 0.6061, 0.5557, 0.6061, 0.5186, 0.6296, 0.5186, 0.6296, 0.5186, 0.6061, 0.5186, 0.6061, 0.4814, 0.6296, 0.4814, 0.6296, 0.4814, 0.6061, 0.4814, 0.6061, 0.4443, 0.6296, 0.4443, 0.6296, 0.4443, 0.6061, 0.4443, 0.6061, 0.4072, 0.6296, 0.4072, 0.6296, 0.4072, 0.6061, 0.4072, 0.6061, 0.3701, 0.6296, 0.3701, 0.6296, 0.3701, 0.6061, 0.3701, 0.6061, 0.333, 0.6296, 0.333, 0.6296, 0.333, 0.6061, 0.333, 0.6061, 0.2959, 0.6296, 0.2959, 0.6296, 0.2959, 0.6061, 0.2959, 0.6061, 0.2587, 0.6296, 0.2587, 0.6296, 0.2587, 0.6061, 0.2587, 0.6061, 0.2216, 0.6296, 0.2216, 0.6061, 0.8155, 0.5825, 0.8155, 0.5825, 0.7784, 0.6061, 0.7784, 0.6061, 0.7784, 0.5825, 0.7784, 0.5825, 0.7413, 0.6061, 0.7413, 0.6061, 0.7413, 0.5825, 0.7413, 0.5825, 0.7041, 0.6061, 0.7041, 0.6061, 0.7041, 0.5825, 0.7041, 0.5825, 0.667, 0.6061, 0.667, 0.6061, 0.667, 0.5825, 0.667, 0.5825, 0.6299, 0.6061, 0.6299, 0.6061, 0.6299, 0.5825, 0.6299, 0.5825, 0.5928, 0.6061, 0.5928, 0.6061, 0.5928, 0.5825, 0.5928, 0.5825, 0.5557, 0.6061, 0.5557, 0.6061, 0.5557, 0.5825, 0.5557, 0.5825, 0.5186, 0.6061, 0.5186, 0.6061, 0.5186, 0.5825, 0.5186, 0.5825, 0.4814, 0.6061, 0.4814, 0.6061, 0.4814, 0.5825, 0.4814, 0.5825, 0.4443, 0.6061, 0.4443, 0.6061, 0.4443, 0.5825, 0.4443, 0.5825, 0.4072, 0.6061, 0.4072, 0.6061, 0.4072, 0.5825, 0.4072, 0.5825, 0.3701, 0.6061, 0.3701, 0.6061, 0.3701, 0.5825, 0.3701, 0.5825, 0.333, 0.6061, 0.333, 0.6061, 0.333, 0.5825, 0.333, 0.5825, 0.2959, 0.6061, 0.2959, 0.6061, 0.2959, 0.5825, 0.2959, 0.5825, 0.2587, 0.6061, 0.2587, 0.6061, 0.2587, 0.5825, 0.2587, 0.5825, 0.2216, 0.6061, 0.2216, 0.5825, 0.8155, 0.5589, 0.8155, 0.5589, 0.7784, 0.5825, 0.7784, 0.5825, 0.7784, 0.5589, 0.7784, 0.5589, 0.7413, 0.5825, 0.7413, 0.5825, 0.7413, 0.5589, 0.7413, 0.5589, 0.7041, 0.5825, 0.7041, 0.5825, 0.7041, 0.5589, 0.7041, 0.5589, 0.667, 0.5825, 0.667, 0.5825, 0.667, 0.5589, 0.667, 0.5589, 0.6299, 0.5825, 0.6299, 0.5825, 0.6299, 0.5589, 0.6299, 0.5589, 0.5928, 0.5825, 0.5928, 0.5825, 0.5928, 0.5589, 0.5928, 0.5589, 0.5557, 0.5825, 0.5557, 0.5825, 0.5557, 0.5589, 0.5557, 0.5589, 0.5186, 0.5825, 0.5186, 0.5825, 0.5186, 0.5589, 0.5186, 0.5589, 0.4814, 0.5825, 0.4814, 0.5825, 0.4814, 0.5589, 0.4814, 0.5589, 0.4443, 0.5825, 0.4443, 0.5825, 0.4443, 0.5589, 0.4443, 0.5589, 0.4072, 0.5825, 0.4072, 0.5825, 0.4072, 0.5589, 0.4072, 0.5589, 0.3701, 0.5825, 0.3701, 0.5825, 0.3701, 0.5589, 0.3701, 0.5589, 0.333, 0.5825, 0.333, 0.5825, 0.333, 0.5589, 0.333, 0.5589, 0.2959, 0.5825, 0.2959, 0.5825, 0.2959, 0.5589, 0.2959, 0.5589, 0.2587, 0.5825, 0.2587, 0.5825, 0.2587, 0.5589, 0.2587, 0.5589, 0.2216, 0.5825, 0.2216, 0.5589, 0.8155, 0.5354, 0.8155, 0.5354, 0.7784, 0.5589, 0.7784, 0.5589, 0.7784, 0.5354, 0.7784, 0.5354, 0.7413, 0.5589, 0.7413, 0.5589, 0.7413, 0.5354, 0.7413, 0.5354, 0.7041, 0.5589, 0.7041, 0.5589, 0.7041, 0.5354, 0.7041, 0.5354, 0.667, 0.5589, 0.667, 0.5589, 0.667, 0.5354, 0.667, 0.5354, 0.6299, 0.5589, 0.6299, 0.5589, 0.6299, 0.5354, 0.6299, 0.5354, 0.5928, 0.5589, 0.5928, 0.5589, 0.5928, 0.5354, 0.5928, 0.5354, 0.5557, 0.5589, 0.5557, 0.5589, 0.5557, 0.5354, 0.5557, 0.5354, 0.5186, 0.5589, 0.5186, 0.5589, 0.5186, 0.5354, 0.5186, 0.5354, 0.4814, 0.5589, 0.4814, 0.5589, 0.4814, 0.5354, 0.4814, 0.5354, 0.4443, 0.5589, 0.4443, 0.5589, 0.4443, 0.5354, 0.4443, 0.5354, 0.4072, 0.5589, 0.4072, 0.5589, 0.4072, 0.5354, 0.4072, 0.5354, 0.3701, 0.5589, 0.3701, 0.5589, 0.3701, 0.5354, 0.3701, 0.5354, 0.333, 0.5589, 0.333, 0.5589, 0.333, 0.5354, 0.333, 0.5354, 0.2959, 0.5589, 0.2959, 0.5589, 0.2959, 0.5354, 0.2959, 0.5354, 0.2587, 0.5589, 0.2587, 0.5589, 0.2587, 0.5354, 0.2587, 0.5354, 0.2216, 0.5589, 0.2216, 0.5354, 0.8155, 0.5118, 0.8155, 0.5118, 0.7784, 0.5354, 0.7784, 0.5354, 0.7784, 0.5118, 0.7784, 0.5118, 0.7413, 0.5354, 0.7413, 0.5354, 0.7413, 0.5118, 0.7413, 0.5118, 0.7041, 0.5354, 0.7041, 0.5354, 0.7041, 0.5118, 0.7041, 0.5118, 0.667, 0.5354, 0.667, 0.5354, 0.667, 0.5118, 0.667, 0.5118, 0.6299, 0.5354, 0.6299, 0.5354, 0.6299, 0.5118, 0.6299, 0.5118, 0.5928, 0.5354, 0.5928, 0.5354, 0.5928, 0.5118, 0.5928, 0.5118, 0.5557, 0.5354, 0.5557, 0.5354, 0.5557, 0.5118, 0.5557, 0.5118, 0.5186, 0.5354, 0.5186, 0.5354, 0.5186, 0.5118, 0.5186, 0.5118, 0.4814, 0.5354, 0.4814, 0.5354, 0.4814, 0.5118, 0.4814, 0.5118, 0.4443, 0.5354, 0.4443, 0.5354, 0.4443, 0.5118, 0.4443, 0.5118, 0.4072, 0.5354, 0.4072, 0.5354, 0.4072, 0.5118, 0.4072, 0.5118, 0.3701, 0.5354, 0.3701, 0.5354, 0.3701, 0.5118, 0.3701, 0.5118, 0.333, 0.5354, 0.333, 0.5354, 0.333, 0.5118, 0.333, 0.5118, 0.2959, 0.5354, 0.2959, 0.5354, 0.2959, 0.5118, 0.2959, 0.5118, 0.2587, 0.5354, 0.2587, 0.5354, 0.2587, 0.5118, 0.2587, 0.5118, 0.2216, 0.5354, 0.2216, 0.5118, 0.8155, 0.4882, 0.8155, 0.4882, 0.7784, 0.5118, 0.7784, 0.5118, 0.7784, 0.4882, 0.7784, 0.4882, 0.7413, 0.5118, 0.7413, 0.5118, 0.7413, 0.4882, 0.7413, 0.4882, 0.7041, 0.5118, 0.7041, 0.5118, 0.7041, 0.4882, 0.7041, 0.4882, 0.667, 0.5118, 0.667, 0.5118, 0.667, 0.4882, 0.667, 0.4882, 0.6299, 0.5118, 0.6299, 0.5118, 0.6299, 0.4882, 0.6299, 0.4882, 0.5928, 0.5118, 0.5928, 0.5118, 0.5928, 0.4882, 0.5928, 0.4882, 0.5557, 0.5118, 0.5557, 0.5118, 0.5557, 0.4882, 0.5557, 0.4882, 0.5186, 0.5118, 0.5186, 0.5118, 0.5186, 0.4882, 0.5186, 0.4882, 0.4814, 0.5118, 0.4814, 0.5118, 0.4814, 0.4882, 0.4814, 0.4882, 0.4443, 0.5118, 0.4443, 0.5118, 0.4443, 0.4882, 0.4443, 0.4882, 0.4072, 0.5118, 0.4072, 0.5118, 0.4072, 0.4882, 0.4072, 0.4882, 0.3701, 0.5118, 0.3701, 0.5118, 0.3701, 0.4882, 0.3701, 0.4882, 0.333, 0.5118, 0.333, 0.5118, 0.333, 0.4882, 0.333, 0.4882, 0.2959, 0.5118, 0.2959, 0.5118, 0.2959, 0.4882, 0.2959, 0.4882, 0.2587, 0.5118, 0.2587, 0.5118, 0.2587, 0.4882, 0.2587, 0.4882, 0.2216, 0.5118, 0.2216, 0.4882, 0.8155, 0.4646, 0.8155, 0.4646, 0.7784, 0.4882, 0.7784, 0.4882, 0.7784, 0.4646, 0.7784, 0.4646, 0.7413, 0.4882, 0.7413, 0.4882, 0.7413, 0.4646, 0.7413, 0.4646, 0.7041, 0.4882, 0.7041, 0.4882, 0.7041, 0.4646, 0.7041, 0.4646, 0.667, 0.4882, 0.667, 0.4882, 0.667, 0.4646, 0.667, 0.4646, 0.6299, 0.4882, 0.6299, 0.4882, 0.6299, 0.4646, 0.6299, 0.4646, 0.5928, 0.4882, 0.5928, 0.4882, 0.5928, 0.4646, 0.5928, 0.4646, 0.5557, 0.4882, 0.5557, 0.4882, 0.5557, 0.4646, 0.5557, 0.4646, 0.5186, 0.4882, 0.5186, 0.4882, 0.5186, 0.4646, 0.5186, 0.4646, 0.4814, 0.4882, 0.4814, 0.4882, 0.4814, 0.4646, 0.4814, 0.4646, 0.4443, 0.4882, 0.4443, 0.4882, 0.4443, 0.4646, 0.4443, 0.4646, 0.4072, 0.4882, 0.4072, 0.4882, 0.4072, 0.4646, 0.4072, 0.4646, 0.3701, 0.4882, 0.3701, 0.4882, 0.3701, 0.4646, 0.3701, 0.4646, 0.333, 0.4882, 0.333, 0.4882, 0.333, 0.4646, 0.333, 0.4646, 0.2959, 0.4882, 0.2959, 0.4882, 0.2959, 0.4646, 0.2959, 0.4646, 0.2587, 0.4882, 0.2587, 0.4882, 0.2587, 0.4646, 0.2587, 0.4646, 0.2216, 0.4882, 0.2216, 0.4646, 0.8155, 0.4411, 0.8155, 0.4411, 0.7784, 0.4646, 0.7784, 0.4646, 0.7784, 0.4411, 0.7784, 0.4411, 0.7413, 0.4646, 0.7413, 0.4646, 0.7413, 0.4411, 0.7413, 0.4411, 0.7041, 0.4646, 0.7041, 0.4646, 0.7041, 0.4411, 0.7041, 0.4411, 0.667, 0.4646, 0.667, 0.4646, 0.667, 0.4411, 0.667, 0.4411, 0.6299, 0.4646, 0.6299, 0.4646, 0.6299, 0.4411, 0.6299, 0.4411, 0.5928, 0.4646, 0.5928, 0.4646, 0.5928, 0.4411, 0.5928, 0.4411, 0.5557, 0.4646, 0.5557, 0.4646, 0.5557, 0.4411, 0.5557, 0.4411, 0.5186, 0.4646, 0.5186, 0.4646, 0.5186, 0.4411, 0.5186, 0.4411, 0.4814, 0.4646, 0.4814, 0.4646, 0.4814, 0.4411, 0.4814, 0.4411, 0.4443, 0.4646, 0.4443, 0.4646, 0.4443, 0.4411, 0.4443, 0.4411, 0.4072, 0.4646, 0.4072, 0.4646, 0.4072, 0.4411, 0.4072, 0.4411, 0.3701, 0.4646, 0.3701, 0.4646, 0.3701, 0.4411, 0.3701, 0.4411, 0.333, 0.4646, 0.333, 0.4646, 0.333, 0.4411, 0.333, 0.4411, 0.2959, 0.4646, 0.2959, 0.4646, 0.2959, 0.4411, 0.2959, 0.4411, 0.2587, 0.4646, 0.2587, 0.4646, 0.2587, 0.4411, 0.2587, 0.4411, 0.2216, 0.4646, 0.2216, 0.4411, 0.8155, 0.4175, 0.8155, 0.4175, 0.7784, 0.4411, 0.7784, 0.4411, 0.7784, 0.4175, 0.7784, 0.4175, 0.7413, 0.4411, 0.7413, 0.4411, 0.7413, 0.4175, 0.7413, 0.4175, 0.7041, 0.4411, 0.7041, 0.4411, 0.7041, 0.4175, 0.7041, 0.4175, 0.667, 0.4411, 0.667, 0.4411, 0.667, 0.4175, 0.667, 0.4175, 0.6299, 0.4411, 0.6299, 0.4411, 0.6299, 0.4175, 0.6299, 0.4175, 0.5928, 0.4411, 0.5928, 0.4411, 0.5928, 0.4175, 0.5928, 0.4175, 0.5557, 0.4411, 0.5557, 0.4411, 0.5557, 0.4175, 0.5557, 0.4175, 0.5186, 0.4411, 0.5186, 0.4411, 0.5186, 0.4175, 0.5186, 0.4175, 0.4814, 0.4411, 0.4814, 0.4411, 0.4814, 0.4175, 0.4814, 0.4175, 0.4443, 0.4411, 0.4443, 0.4411, 0.4443, 0.4175, 0.4443, 0.4175, 0.4072, 0.4411, 0.4072, 0.4411, 0.4072, 0.4175, 0.4072, 0.4175, 0.3701, 0.4411, 0.3701, 0.4411, 0.3701, 0.4175, 0.3701, 0.4175, 0.333, 0.4411, 0.333, 0.4411, 0.333, 0.4175, 0.333, 0.4175, 0.2959, 0.4411, 0.2959, 0.4411, 0.2959, 0.4175, 0.2959, 0.4175, 0.2587, 0.4411, 0.2587, 0.4411, 0.2587, 0.4175, 0.2587, 0.4175, 0.2216, 0.4411, 0.2216, 0.4175, 0.8155, 0.3939, 0.8155, 0.3939, 0.7784, 0.4175, 0.7784, 0.4175, 0.7784, 0.3939, 0.7784, 0.3939, 0.7413, 0.4175, 0.7413, 0.4175, 0.7413, 0.3939, 0.7413, 0.3939, 0.7041, 0.4175, 0.7041, 0.4175, 0.7041, 0.3939, 0.7041, 0.3939, 0.667, 0.4175, 0.667, 0.4175, 0.667, 0.3939, 0.667, 0.3939, 0.6299, 0.4175, 0.6299, 0.4175, 0.6299, 0.3939, 0.6299, 0.3939, 0.5928, 0.4175, 0.5928, 0.4175, 0.5928, 0.3939, 0.5928, 0.3939, 0.5557, 0.4175, 0.5557, 0.4175, 0.5557, 0.3939, 0.5557, 0.3939, 0.5186, 0.4175, 0.5186, 0.4175, 0.5186, 0.3939, 0.5186, 0.3939, 0.4814, 0.4175, 0.4814, 0.4175, 0.4814, 0.3939, 0.4814, 0.3939, 0.4443, 0.4175, 0.4443, 0.4175, 0.4443, 0.3939, 0.4443, 0.3939, 0.4072, 0.4175, 0.4072, 0.4175, 0.4072, 0.3939, 0.4072, 0.3939, 0.3701, 0.4175, 0.3701, 0.4175, 0.3701, 0.3939, 0.3701, 0.3939, 0.333, 0.4175, 0.333, 0.4175, 0.333, 0.3939, 0.333, 0.3939, 0.2959, 0.4175, 0.2959, 0.4175, 0.2959, 0.3939, 0.2959, 0.3939, 0.2587, 0.4175, 0.2587, 0.4175, 0.2587, 0.3939, 0.2587, 0.3939, 0.2216, 0.4175, 0.2216, 0.3939, 0.8155, 0.3704, 0.8155, 0.3704, 0.7784, 0.3939, 0.7784, 0.3939, 0.7784, 0.3704, 0.7784, 0.3704, 0.7413, 0.3939, 0.7413, 0.3939, 0.7413, 0.3704, 0.7413, 0.3704, 0.7041, 0.3939, 0.7041, 0.3939, 0.7041, 0.3704, 0.7041, 0.3704, 0.667, 0.3939, 0.667, 0.3939, 0.667, 0.3704, 0.667, 0.3704, 0.6299, 0.3939, 0.6299, 0.3939, 0.6299, 0.3704, 0.6299, 0.3704, 0.5928, 0.3939, 0.5928, 0.3939, 0.5928, 0.3704, 0.5928, 0.3704, 0.5557, 0.3939, 0.5557, 0.3939, 0.5557, 0.3704, 0.5557, 0.3704, 0.5186, 0.3939, 0.5186, 0.3939, 0.5186, 0.3704, 0.5186, 0.3704, 0.4814, 0.3939, 0.4814, 0.3939, 0.4814, 0.3704, 0.4814, 0.3704, 0.4443, 0.3939, 0.4443, 0.3939, 0.4443, 0.3704, 0.4443, 0.3704, 0.4072, 0.3939, 0.4072, 0.3939, 0.4072, 0.3704, 0.4072, 0.3704, 0.3701, 0.3939, 0.3701, 0.3939, 0.3701, 0.3704, 0.3701, 0.3704, 0.333, 0.3939, 0.333, 0.3939, 0.333, 0.3704, 0.333, 0.3704, 0.2959, 0.3939, 0.2959, 0.3939, 0.2959, 0.3704, 0.2959, 0.3704, 0.2587, 0.3939, 0.2587, 0.3939, 0.2587, 0.3704, 0.2587, 0.3704, 0.2216, 0.3939, 0.2216, 0.3704, 0.8155, 0.3468, 0.8155, 0.3468, 0.7784, 0.3704, 0.7784, 0.3704, 0.7784, 0.3468, 0.7784, 0.3468, 0.7413, 0.3704, 0.7413, 0.3704, 0.7413, 0.3468, 0.7413, 0.3468, 0.7041, 0.3704, 0.7041, 0.3704, 0.7041, 0.3468, 0.7041, 0.3468, 0.667, 0.3704, 0.667, 0.3704, 0.667, 0.3468, 0.667, 0.3468, 0.6299, 0.3704, 0.6299, 0.3704, 0.6299, 0.3468, 0.6299, 0.3468, 0.5928, 0.3704, 0.5928, 0.3704, 0.5928, 0.3468, 0.5928, 0.3468, 0.5557, 0.3704, 0.5557, 0.3704, 0.5557, 0.3468, 0.5557, 0.3468, 0.5186, 0.3704, 0.5186, 0.3704, 0.5186, 0.3468, 0.5186, 0.3468, 0.4814, 0.3704, 0.4814, 0.3704, 0.4814, 0.3468, 0.4814, 0.3468, 0.4443, 0.3704, 0.4443, 0.3704, 0.4443, 0.3468, 0.4443, 0.3468, 0.4072, 0.3704, 0.4072, 0.3704, 0.4072, 0.3468, 0.4072, 0.3468, 0.3701, 0.3704, 0.3701, 0.3704, 0.3701, 0.3468, 0.3701, 0.3468, 0.333, 0.3704, 0.333, 0.3704, 0.333, 0.3468, 0.333, 0.3468, 0.2959, 0.3704, 0.2959, 0.3704, 0.2959, 0.3468, 0.2959, 0.3468, 0.2587, 0.3704, 0.2587, 0.3704, 0.2587, 0.3468, 0.2587, 0.3468, 0.2216, 0.3704, 0.2216, 0.3468, 0.8155, 0.3232, 0.8155, 0.3232, 0.7784, 0.3468, 0.7784, 0.3468, 0.7784, 0.3232, 0.7784, 0.3232, 0.7413, 0.3468, 0.7413, 0.3468, 0.7413, 0.3232, 0.7413, 0.3232, 0.7041, 0.3468, 0.7041, 0.3468, 0.7041, 0.3232, 0.7041, 0.3232, 0.667, 0.3468, 0.667, 0.3468, 0.667, 0.3232, 0.667, 0.3232, 0.6299, 0.3468, 0.6299, 0.3468, 0.6299, 0.3232, 0.6299, 0.3232, 0.5928, 0.3468, 0.5928, 0.3468, 0.5928, 0.3232, 0.5928, 0.3232, 0.5557, 0.3468, 0.5557, 0.3468, 0.5557, 0.3232, 0.5557, 0.3232, 0.5186, 0.3468, 0.5186, 0.3468, 0.5186, 0.3232, 0.5186, 0.3232, 0.4814, 0.3468, 0.4814, 0.3468, 0.4814, 0.3232, 0.4814, 0.3232, 0.4443, 0.3468, 0.4443, 0.3468, 0.4443, 0.3232, 0.4443, 0.3232, 0.4072, 0.3468, 0.4072, 0.3468, 0.4072, 0.3232, 0.4072, 0.3232, 0.3701, 0.3468, 0.3701, 0.3468, 0.3701, 0.3232, 0.3701, 0.3232, 0.333, 0.3468, 0.333, 0.3468, 0.333, 0.3232, 0.333, 0.3232, 0.2959, 0.3468, 0.2959, 0.3468, 0.2959, 0.3232, 0.2959, 0.3232, 0.2587, 0.3468, 0.2587, 0.3468, 0.2587, 0.3232, 0.2587, 0.3232, 0.2216, 0.3468, 0.2216, 0.3232, 0.8155, 0.2997, 0.8155, 0.2997, 0.7784, 0.3232, 0.7784, 0.3232, 0.7784, 0.2997, 0.7784, 0.2997, 0.7413, 0.3232, 0.7413, 0.3232, 0.7413, 0.2997, 0.7413, 0.2997, 0.7041, 0.3232, 0.7041, 0.3232, 0.7041, 0.2997, 0.7041, 0.2997, 0.667, 0.3232, 0.667, 0.3232, 0.667, 0.2997, 0.667, 0.2997, 0.6299, 0.3232, 0.6299, 0.3232, 0.6299, 0.2997, 0.6299, 0.2997, 0.5928, 0.3232, 0.5928, 0.3232, 0.5928, 0.2997, 0.5928, 0.2997, 0.5557, 0.3232, 0.5557, 0.3232, 0.5557, 0.2997, 0.5557, 0.2997, 0.5186, 0.3232, 0.5186, 0.3232, 0.5186, 0.2997, 0.5186, 0.2997, 0.4814, 0.3232, 0.4814, 0.3232, 0.4814, 0.2997, 0.4814, 0.2997, 0.4443, 0.3232, 0.4443, 0.3232, 0.4443, 0.2997, 0.4443, 0.2997, 0.4072, 0.3232, 0.4072, 0.3232, 0.4072, 0.2997, 0.4072, 0.2997, 0.3701, 0.3232, 0.3701, 0.3232, 0.3701, 0.2997, 0.3701, 0.2997, 0.333, 0.3232, 0.333, 0.3232, 0.333, 0.2997, 0.333, 0.2997, 0.2959, 0.3232, 0.2959, 0.3232, 0.2959, 0.2997, 0.2959, 0.2997, 0.2587, 0.3232, 0.2587, 0.3232, 0.2587, 0.2997, 0.2587, 0.2997, 0.2216, 0.3232, 0.2216])
me_plane_001.materials.append(mat_cheesematerial)
me_plane_001.update()

# ---- objects
ob_camera = bpy.data.objects.new('Camera', cam_camera)
ob_light = bpy.data.objects.new('Light', light_light)
ob_puerta = bpy.data.objects.new('Puerta', me_plane_003)
ob_bottombun = bpy.data.objects.new('BottomBun', me_cube_005)
ob_meet = bpy.data.objects.new('Meet', me_cube_007)
ob_topbun = bpy.data.objects.new('TopBun', me_cube_008)
ob_cheese = bpy.data.objects.new('Cheese', me_plane_001)

# ---- transforms, parenting, visibility, modifiers, constraints
ob_camera.location = (3.81, -15.93, 15.83)
ob_camera.rotation_euler = (0.9111, 0.0, 6.527)
ob_camera.lock_rotations_4d = False
ob_camera.empty_display_type = 'ARROWS'
ob_camera.color = (0.0, 0.0, 0.0, 0.0)
ob_camera.hide_select = True
ob_camera.display_type = 'WIRE'
ob_camera.lineart.crease_threshold = 0.0
ob_light.location = (50.96, 1.005, 54.48)
ob_light.rotation_euler = (0.6503, 0.05522, 1.866)
ob_light.lock_rotations_4d = False
ob_light.empty_display_type = 'ARROWS'
ob_light.color = (0.0, 0.0, 0.0, 0.0)
ob_light.hide_select = True
ob_light.lineart.crease_threshold = 0.0
ob_puerta.location = (-12.6, 0.0, 0.0)
ob_puerta.scale = (-3.461, 5.2, 5.2)
ob_puerta.hide_select = True
ob_bottombun.location = (0.0, 0.0, 0.0)
_m = ob_bottombun.modifiers.new('Subdivision', 'SUBSURF')
_m.levels = 4
ob_meet.location = (0.0, 0.0, 0.0)
_m = ob_meet.modifiers.new('Subdivision', 'SUBSURF')
_m.levels = 4
ob_topbun.location = (0.0, 0.0, 0.0)
_m = ob_topbun.modifiers.new('Subdivision', 'SUBSURF')
_m.levels = 4
ob_cheese.location = (0.0, 0.0, 0.0)
_m = ob_cheese.modifiers.new('Solidify', 'SOLIDIFY')
_m.thickness = 0.1

# ---- collection membership
scene.collection.objects.link(ob_camera)
scene.collection.objects.link(ob_light)
scene.collection.objects.link(ob_puerta)
col_collection.objects.link(ob_bottombun)
col_collection.objects.link(ob_meet)
col_collection.objects.link(ob_topbun)
col_collection.objects.link(ob_cheese)

# ---- scene / render settings (as saved in the file)
scene.camera = ob_camera
scene.frame_start = 1; scene.frame_end = 250; scene.frame_set(1)
scene.render.engine = 'CYCLES'
scene.cycles.samples = 256
scene.cycles.sampling_pattern = 'TABULATED_SOBOL'
scene.view_settings.view_transform = 'Filmic'
bpy.context.view_layer.update()
